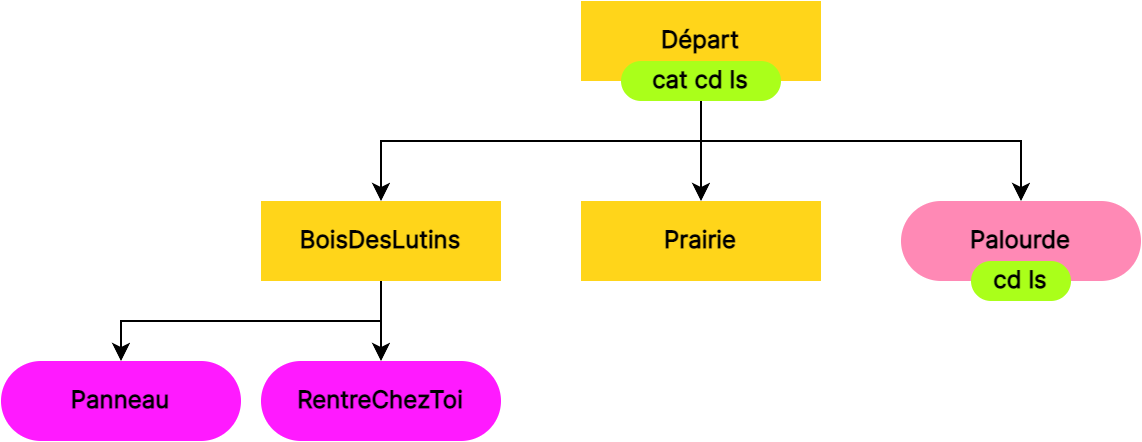

The diagram above was exported from draw.io. Its source (the exported page's mxGraphModel, read from the mxfile embedded in the PNG):
<mxGraphModel dx="1290" dy="573" grid="1" gridSize="10" guides="1" tooltips="1" connect="1" arrows="1" fold="1" page="1" pageScale="1" pageWidth="827" pageHeight="1169" math="0" shadow="0">
  <root>
    <mxCell id="0" />
    <mxCell id="1" parent="0" />
    <mxCell id="eE-30z6K5ZA0XA2I-U4T-7" style="edgeStyle=orthogonalEdgeStyle;rounded=0;orthogonalLoop=1;jettySize=auto;html=1;exitX=0.5;exitY=1;exitDx=0;exitDy=0;entryX=0.5;entryY=0;entryDx=0;entryDy=0;" parent="1" source="eE-30z6K5ZA0XA2I-U4T-1" target="eE-30z6K5ZA0XA2I-U4T-2" edge="1">
      <mxGeometry relative="1" as="geometry" />
    </mxCell>
    <mxCell id="eE-30z6K5ZA0XA2I-U4T-10" style="edgeStyle=orthogonalEdgeStyle;rounded=0;orthogonalLoop=1;jettySize=auto;html=1;entryX=0.5;entryY=0;entryDx=0;entryDy=0;" parent="1" target="eE-30z6K5ZA0XA2I-U4T-9" edge="1">
      <mxGeometry relative="1" as="geometry">
        <mxPoint x="440" y="180" as="sourcePoint" />
      </mxGeometry>
    </mxCell>
    <mxCell id="eE-30z6K5ZA0XA2I-U4T-12" style="edgeStyle=orthogonalEdgeStyle;rounded=0;orthogonalLoop=1;jettySize=auto;html=1;exitX=0.5;exitY=1;exitDx=0;exitDy=0;entryX=0.5;entryY=0;entryDx=0;entryDy=0;" parent="1" source="eE-30z6K5ZA0XA2I-U4T-1" target="eE-30z6K5ZA0XA2I-U4T-11" edge="1">
      <mxGeometry relative="1" as="geometry" />
    </mxCell>
    <mxCell id="eE-30z6K5ZA0XA2I-U4T-1" value="&lt;b&gt;Départ&lt;/b&gt;" style="rounded=0;whiteSpace=wrap;html=1;fontFamily=Inter;fontSource=https%3A%2F%2Ffonts.googleapis.com%2Fcss%3Ffamily%3DInter;fillColor=#ffd51a;strokeColor=none;fontColor=#000000;" parent="1" vertex="1">
      <mxGeometry x="380" y="140" width="120" height="40" as="geometry" />
    </mxCell>
    <mxCell id="eE-30z6K5ZA0XA2I-U4T-18" style="edgeStyle=orthogonalEdgeStyle;rounded=0;orthogonalLoop=1;jettySize=auto;html=1;exitX=0.5;exitY=1;exitDx=0;exitDy=0;entryX=0.5;entryY=0;entryDx=0;entryDy=0;" parent="1" source="eE-30z6K5ZA0XA2I-U4T-2" target="eE-30z6K5ZA0XA2I-U4T-16" edge="1">
      <mxGeometry relative="1" as="geometry" />
    </mxCell>
    <mxCell id="eE-30z6K5ZA0XA2I-U4T-19" style="edgeStyle=orthogonalEdgeStyle;rounded=0;orthogonalLoop=1;jettySize=auto;html=1;exitX=0.5;exitY=1;exitDx=0;exitDy=0;entryX=0.5;entryY=0;entryDx=0;entryDy=0;" parent="1" source="eE-30z6K5ZA0XA2I-U4T-2" target="eE-30z6K5ZA0XA2I-U4T-17" edge="1">
      <mxGeometry relative="1" as="geometry" />
    </mxCell>
    <mxCell id="eE-30z6K5ZA0XA2I-U4T-2" value="&lt;b&gt;BoisDesLutins&lt;/b&gt;" style="rounded=0;whiteSpace=wrap;html=1;fontFamily=Inter;fontSource=https%3A%2F%2Ffonts.googleapis.com%2Fcss%3Ffamily%3DInter;fillColor=#ffd51a;fontColor=#000000;strokeColor=none;" parent="1" vertex="1">
      <mxGeometry x="220" y="240" width="120" height="40" as="geometry" />
    </mxCell>
    <mxCell id="eE-30z6K5ZA0XA2I-U4T-9" value="&lt;b&gt;Prairie&lt;/b&gt;" style="rounded=0;whiteSpace=wrap;html=1;fontFamily=Inter;fontSource=https%3A%2F%2Ffonts.googleapis.com%2Fcss%3Ffamily%3DInter;fillColor=#ffd51a;fontColor=#000000;strokeColor=none;" parent="1" vertex="1">
      <mxGeometry x="380" y="240" width="120" height="40" as="geometry" />
    </mxCell>
    <mxCell id="eE-30z6K5ZA0XA2I-U4T-11" value="&lt;b&gt;Palourde&lt;br&gt;&lt;/b&gt;" style="rounded=1;whiteSpace=wrap;html=1;fontFamily=Inter;fontSource=https%3A%2F%2Ffonts.googleapis.com%2Fcss%3Ffamily%3DInter;fillColor=#ff89b5;fontColor=#000000;strokeColor=none;arcSize=50;" parent="1" vertex="1">
      <mxGeometry x="540" y="240" width="120" height="40" as="geometry" />
    </mxCell>
    <mxCell id="eE-30z6K5ZA0XA2I-U4T-14" value="&lt;b&gt;cd ls&lt;/b&gt;" style="rounded=1;whiteSpace=wrap;html=1;fontFamily=Inter;fontSource=https%3A%2F%2Ffonts.googleapis.com%2Fcss%3Ffamily%3DInter;fillColor=#aaff1a;fontColor=#000000;strokeColor=none;arcSize=50;" parent="1" vertex="1">
      <mxGeometry x="575" y="270" width="50" height="20" as="geometry" />
    </mxCell>
    <mxCell id="eE-30z6K5ZA0XA2I-U4T-16" value="&lt;b&gt;Panneau&lt;/b&gt;" style="rounded=1;whiteSpace=wrap;html=1;fontFamily=Inter;fontSource=https%3A%2F%2Ffonts.googleapis.com%2Fcss%3Ffamily%3DInter;fillColor=#ff1aff;fontColor=#000000;strokeColor=none;arcSize=50;" parent="1" vertex="1">
      <mxGeometry x="90" y="320" width="120" height="40" as="geometry" />
    </mxCell>
    <mxCell id="eE-30z6K5ZA0XA2I-U4T-17" value="&lt;b&gt;RentreChezToi&lt;/b&gt;" style="rounded=1;whiteSpace=wrap;html=1;fontFamily=Inter;fontSource=https%3A%2F%2Ffonts.googleapis.com%2Fcss%3Ffamily%3DInter;fillColor=#ff1aff;fontColor=#000000;strokeColor=none;arcSize=50;" parent="1" vertex="1">
      <mxGeometry x="220" y="320" width="120" height="40" as="geometry" />
    </mxCell>
    <mxCell id="eE-30z6K5ZA0XA2I-U4T-20" value="&lt;b&gt;cat cd ls&lt;/b&gt;" style="rounded=1;whiteSpace=wrap;html=1;fontFamily=Inter;fontSource=https%3A%2F%2Ffonts.googleapis.com%2Fcss%3Ffamily%3DInter;fillColor=#aaff1a;fontColor=#000000;strokeColor=none;arcSize=50;" parent="1" vertex="1">
      <mxGeometry x="400" y="170" width="80" height="20" as="geometry" />
    </mxCell>
  </root>
</mxGraphModel>